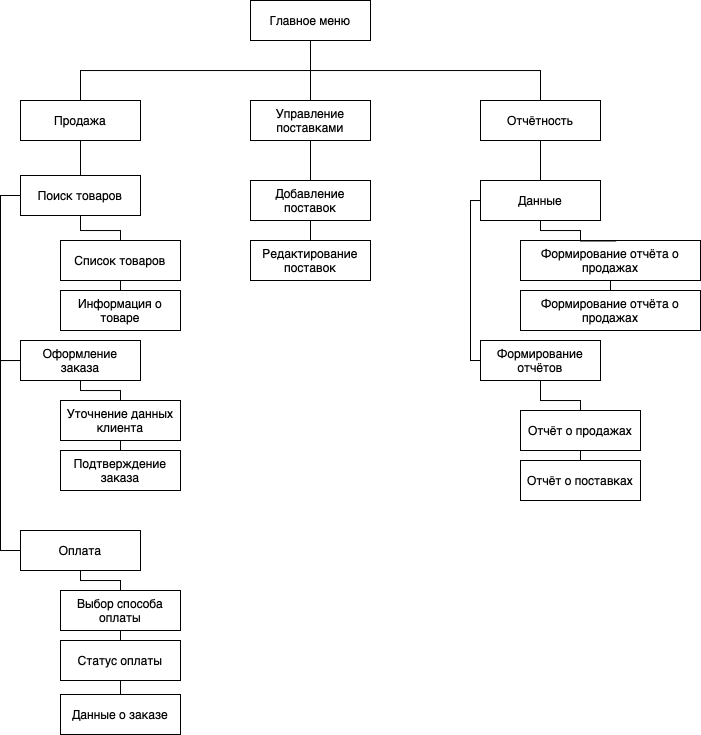

The diagram above was exported from draw.io. Its source (the exported page's mxGraphModel, read from the mxfile embedded in the PNG):
<mxGraphModel dx="874" dy="507" grid="1" gridSize="10" guides="1" tooltips="1" connect="1" arrows="1" fold="1" page="1" pageScale="1" pageWidth="827" pageHeight="1169" math="0" shadow="0">
  <root>
    <mxCell id="0" />
    <mxCell id="1" parent="0" />
    <mxCell id="AhNV3txTKEynnAWxGbNM-18" style="edgeStyle=orthogonalEdgeStyle;rounded=0;orthogonalLoop=1;jettySize=auto;html=1;entryX=0.5;entryY=0;entryDx=0;entryDy=0;endArrow=none;endFill=0;" edge="1" parent="1" source="AhNV3txTKEynnAWxGbNM-2" target="AhNV3txTKEynnAWxGbNM-3">
      <mxGeometry relative="1" as="geometry" />
    </mxCell>
    <mxCell id="AhNV3txTKEynnAWxGbNM-19" style="edgeStyle=orthogonalEdgeStyle;rounded=0;orthogonalLoop=1;jettySize=auto;html=1;entryX=0.5;entryY=0;entryDx=0;entryDy=0;endArrow=none;endFill=0;" edge="1" parent="1" source="AhNV3txTKEynnAWxGbNM-2" target="AhNV3txTKEynnAWxGbNM-4">
      <mxGeometry relative="1" as="geometry">
        <Array as="points">
          <mxPoint x="620" y="480" />
          <mxPoint x="390" y="480" />
        </Array>
      </mxGeometry>
    </mxCell>
    <mxCell id="AhNV3txTKEynnAWxGbNM-22" style="edgeStyle=orthogonalEdgeStyle;rounded=0;orthogonalLoop=1;jettySize=auto;html=1;entryX=0.5;entryY=0;entryDx=0;entryDy=0;endArrow=none;endFill=0;" edge="1" parent="1" source="AhNV3txTKEynnAWxGbNM-2" target="AhNV3txTKEynnAWxGbNM-21">
      <mxGeometry relative="1" as="geometry">
        <Array as="points">
          <mxPoint x="620" y="480" />
          <mxPoint x="850" y="480" />
        </Array>
      </mxGeometry>
    </mxCell>
    <mxCell id="AhNV3txTKEynnAWxGbNM-2" value="Главное меню" style="rounded=0;whiteSpace=wrap;html=1;" vertex="1" parent="1">
      <mxGeometry x="560" y="410" width="120" height="40" as="geometry" />
    </mxCell>
    <mxCell id="AhNV3txTKEynnAWxGbNM-45" style="edgeStyle=orthogonalEdgeStyle;rounded=0;orthogonalLoop=1;jettySize=auto;html=1;endArrow=none;endFill=0;" edge="1" parent="1" source="AhNV3txTKEynnAWxGbNM-3" target="AhNV3txTKEynnAWxGbNM-39">
      <mxGeometry relative="1" as="geometry" />
    </mxCell>
    <mxCell id="AhNV3txTKEynnAWxGbNM-3" value="Управление поставками" style="rounded=0;whiteSpace=wrap;html=1;" vertex="1" parent="1">
      <mxGeometry x="560" y="510" width="120" height="40" as="geometry" />
    </mxCell>
    <mxCell id="AhNV3txTKEynnAWxGbNM-44" style="edgeStyle=orthogonalEdgeStyle;rounded=0;orthogonalLoop=1;jettySize=auto;html=1;entryX=0.5;entryY=0;entryDx=0;entryDy=0;endArrow=none;endFill=0;" edge="1" parent="1" source="AhNV3txTKEynnAWxGbNM-4" target="AhNV3txTKEynnAWxGbNM-5">
      <mxGeometry relative="1" as="geometry" />
    </mxCell>
    <mxCell id="AhNV3txTKEynnAWxGbNM-4" value="Продажа" style="rounded=0;whiteSpace=wrap;html=1;" vertex="1" parent="1">
      <mxGeometry x="330" y="510" width="120" height="40" as="geometry" />
    </mxCell>
    <mxCell id="AhNV3txTKEynnAWxGbNM-42" style="edgeStyle=orthogonalEdgeStyle;rounded=0;orthogonalLoop=1;jettySize=auto;html=1;entryX=0.5;entryY=0;entryDx=0;entryDy=0;endArrow=none;endFill=0;" edge="1" parent="1" source="AhNV3txTKEynnAWxGbNM-5" target="AhNV3txTKEynnAWxGbNM-6">
      <mxGeometry relative="1" as="geometry">
        <Array as="points">
          <mxPoint x="390" y="640" />
          <mxPoint x="430" y="640" />
        </Array>
      </mxGeometry>
    </mxCell>
    <mxCell id="AhNV3txTKEynnAWxGbNM-46" style="edgeStyle=orthogonalEdgeStyle;rounded=0;orthogonalLoop=1;jettySize=auto;html=1;entryX=0;entryY=0.5;entryDx=0;entryDy=0;endArrow=none;endFill=0;" edge="1" parent="1" source="AhNV3txTKEynnAWxGbNM-5" target="AhNV3txTKEynnAWxGbNM-8">
      <mxGeometry relative="1" as="geometry">
        <Array as="points">
          <mxPoint x="310" y="605" />
          <mxPoint x="310" y="770" />
        </Array>
      </mxGeometry>
    </mxCell>
    <mxCell id="AhNV3txTKEynnAWxGbNM-5" value="Поиск товаров" style="rounded=0;whiteSpace=wrap;html=1;" vertex="1" parent="1">
      <mxGeometry x="330" y="585" width="120" height="40" as="geometry" />
    </mxCell>
    <mxCell id="AhNV3txTKEynnAWxGbNM-43" style="edgeStyle=orthogonalEdgeStyle;rounded=0;orthogonalLoop=1;jettySize=auto;html=1;exitX=0.5;exitY=1;exitDx=0;exitDy=0;entryX=0.5;entryY=0;entryDx=0;entryDy=0;endArrow=none;endFill=0;" edge="1" parent="1" source="AhNV3txTKEynnAWxGbNM-6" target="AhNV3txTKEynnAWxGbNM-7">
      <mxGeometry relative="1" as="geometry" />
    </mxCell>
    <mxCell id="AhNV3txTKEynnAWxGbNM-6" value="Список товаров" style="rounded=0;whiteSpace=wrap;html=1;" vertex="1" parent="1">
      <mxGeometry x="370" y="650" width="120" height="40" as="geometry" />
    </mxCell>
    <mxCell id="AhNV3txTKEynnAWxGbNM-7" value="Информация о товаре" style="rounded=0;whiteSpace=wrap;html=1;" vertex="1" parent="1">
      <mxGeometry x="370" y="700" width="120" height="40" as="geometry" />
    </mxCell>
    <mxCell id="AhNV3txTKEynnAWxGbNM-38" style="edgeStyle=orthogonalEdgeStyle;rounded=0;orthogonalLoop=1;jettySize=auto;html=1;entryX=0.5;entryY=0;entryDx=0;entryDy=0;endArrow=none;endFill=0;" edge="1" parent="1" source="AhNV3txTKEynnAWxGbNM-8" target="AhNV3txTKEynnAWxGbNM-35">
      <mxGeometry relative="1" as="geometry">
        <Array as="points">
          <mxPoint x="390" y="800" />
          <mxPoint x="430" y="800" />
        </Array>
      </mxGeometry>
    </mxCell>
    <mxCell id="AhNV3txTKEynnAWxGbNM-47" style="edgeStyle=orthogonalEdgeStyle;rounded=0;orthogonalLoop=1;jettySize=auto;html=1;entryX=0;entryY=0.5;entryDx=0;entryDy=0;endArrow=none;endFill=0;" edge="1" parent="1" source="AhNV3txTKEynnAWxGbNM-8" target="AhNV3txTKEynnAWxGbNM-9">
      <mxGeometry relative="1" as="geometry">
        <Array as="points">
          <mxPoint x="310" y="770" />
          <mxPoint x="310" y="960" />
        </Array>
      </mxGeometry>
    </mxCell>
    <mxCell id="AhNV3txTKEynnAWxGbNM-8" value="Оформление&lt;br&gt;заказа" style="rounded=0;whiteSpace=wrap;html=1;" vertex="1" parent="1">
      <mxGeometry x="330" y="750" width="120" height="40" as="geometry" />
    </mxCell>
    <mxCell id="AhNV3txTKEynnAWxGbNM-15" style="edgeStyle=orthogonalEdgeStyle;rounded=0;orthogonalLoop=1;jettySize=auto;html=1;entryX=0.5;entryY=0;entryDx=0;entryDy=0;endArrow=none;endFill=0;" edge="1" parent="1" source="AhNV3txTKEynnAWxGbNM-9" target="AhNV3txTKEynnAWxGbNM-13">
      <mxGeometry relative="1" as="geometry">
        <Array as="points">
          <mxPoint x="390" y="990" />
          <mxPoint x="430" y="990" />
        </Array>
      </mxGeometry>
    </mxCell>
    <mxCell id="AhNV3txTKEynnAWxGbNM-9" value="Оплата" style="rounded=0;whiteSpace=wrap;html=1;" vertex="1" parent="1">
      <mxGeometry x="330" y="940" width="120" height="40" as="geometry" />
    </mxCell>
    <mxCell id="AhNV3txTKEynnAWxGbNM-17" style="edgeStyle=orthogonalEdgeStyle;rounded=0;orthogonalLoop=1;jettySize=auto;html=1;entryX=0.5;entryY=0;entryDx=0;entryDy=0;endArrow=none;endFill=0;" edge="1" parent="1" source="AhNV3txTKEynnAWxGbNM-10" target="AhNV3txTKEynnAWxGbNM-11">
      <mxGeometry relative="1" as="geometry" />
    </mxCell>
    <mxCell id="AhNV3txTKEynnAWxGbNM-10" value="Статус оплаты" style="rounded=0;whiteSpace=wrap;html=1;" vertex="1" parent="1">
      <mxGeometry x="370" y="1050" width="120" height="40" as="geometry" />
    </mxCell>
    <mxCell id="AhNV3txTKEynnAWxGbNM-11" value="Данные о заказе" style="rounded=0;whiteSpace=wrap;html=1;" vertex="1" parent="1">
      <mxGeometry x="370" y="1104" width="120" height="40" as="geometry" />
    </mxCell>
    <mxCell id="AhNV3txTKEynnAWxGbNM-16" style="edgeStyle=orthogonalEdgeStyle;rounded=0;orthogonalLoop=1;jettySize=auto;html=1;endArrow=none;endFill=0;" edge="1" parent="1" source="AhNV3txTKEynnAWxGbNM-13">
      <mxGeometry relative="1" as="geometry">
        <mxPoint x="430" y="1050" as="targetPoint" />
        <Array as="points">
          <mxPoint x="430" y="1050" />
        </Array>
      </mxGeometry>
    </mxCell>
    <mxCell id="AhNV3txTKEynnAWxGbNM-13" value="Выбор способа оплаты" style="rounded=0;whiteSpace=wrap;html=1;" vertex="1" parent="1">
      <mxGeometry x="370" y="1000" width="120" height="40" as="geometry" />
    </mxCell>
    <mxCell id="AhNV3txTKEynnAWxGbNM-34" style="edgeStyle=orthogonalEdgeStyle;rounded=0;orthogonalLoop=1;jettySize=auto;html=1;entryX=0.5;entryY=0;entryDx=0;entryDy=0;endArrow=none;endFill=0;" edge="1" parent="1" source="AhNV3txTKEynnAWxGbNM-21" target="AhNV3txTKEynnAWxGbNM-23">
      <mxGeometry relative="1" as="geometry" />
    </mxCell>
    <mxCell id="AhNV3txTKEynnAWxGbNM-21" value="Отчётность" style="rounded=0;whiteSpace=wrap;html=1;" vertex="1" parent="1">
      <mxGeometry x="790" y="510" width="120" height="40" as="geometry" />
    </mxCell>
    <mxCell id="AhNV3txTKEynnAWxGbNM-33" style="edgeStyle=orthogonalEdgeStyle;rounded=0;orthogonalLoop=1;jettySize=auto;html=1;entryX=0;entryY=0.5;entryDx=0;entryDy=0;endArrow=none;endFill=0;" edge="1" parent="1" source="AhNV3txTKEynnAWxGbNM-23" target="AhNV3txTKEynnAWxGbNM-24">
      <mxGeometry relative="1" as="geometry">
        <Array as="points">
          <mxPoint x="780" y="610" />
          <mxPoint x="780" y="770" />
        </Array>
      </mxGeometry>
    </mxCell>
    <mxCell id="AhNV3txTKEynnAWxGbNM-23" value="Данные" style="rounded=0;whiteSpace=wrap;html=1;" vertex="1" parent="1">
      <mxGeometry x="790" y="590" width="120" height="40" as="geometry" />
    </mxCell>
    <mxCell id="AhNV3txTKEynnAWxGbNM-28" style="edgeStyle=orthogonalEdgeStyle;rounded=0;orthogonalLoop=1;jettySize=auto;html=1;entryX=0.5;entryY=0;entryDx=0;entryDy=0;endArrow=none;endFill=0;" edge="1" parent="1" source="AhNV3txTKEynnAWxGbNM-24" target="AhNV3txTKEynnAWxGbNM-25">
      <mxGeometry relative="1" as="geometry" />
    </mxCell>
    <mxCell id="AhNV3txTKEynnAWxGbNM-24" value="Формирование&lt;br&gt;отчётов" style="rounded=0;whiteSpace=wrap;html=1;" vertex="1" parent="1">
      <mxGeometry x="790" y="750" width="120" height="40" as="geometry" />
    </mxCell>
    <mxCell id="AhNV3txTKEynnAWxGbNM-27" style="edgeStyle=orthogonalEdgeStyle;rounded=0;orthogonalLoop=1;jettySize=auto;html=1;entryX=0.5;entryY=0;entryDx=0;entryDy=0;endArrow=none;endFill=0;" edge="1" parent="1" source="AhNV3txTKEynnAWxGbNM-25" target="AhNV3txTKEynnAWxGbNM-26">
      <mxGeometry relative="1" as="geometry" />
    </mxCell>
    <mxCell id="AhNV3txTKEynnAWxGbNM-25" value="Отчёт о продажах" style="rounded=0;whiteSpace=wrap;html=1;" vertex="1" parent="1">
      <mxGeometry x="830" y="820" width="120" height="40" as="geometry" />
    </mxCell>
    <mxCell id="AhNV3txTKEynnAWxGbNM-26" value="Отчёт о поставках" style="rounded=0;whiteSpace=wrap;html=1;" vertex="1" parent="1">
      <mxGeometry x="830" y="870" width="120" height="40" as="geometry" />
    </mxCell>
    <mxCell id="AhNV3txTKEynnAWxGbNM-32" style="edgeStyle=orthogonalEdgeStyle;rounded=0;orthogonalLoop=1;jettySize=auto;html=1;entryX=0.5;entryY=0;entryDx=0;entryDy=0;endArrow=none;endFill=0;" edge="1" parent="1" source="AhNV3txTKEynnAWxGbNM-29" target="AhNV3txTKEynnAWxGbNM-30">
      <mxGeometry relative="1" as="geometry" />
    </mxCell>
    <mxCell id="AhNV3txTKEynnAWxGbNM-29" value="Формирование отчёта о продажах" style="rounded=0;whiteSpace=wrap;html=1;" vertex="1" parent="1">
      <mxGeometry x="830" y="650" width="180" height="40" as="geometry" />
    </mxCell>
    <mxCell id="AhNV3txTKEynnAWxGbNM-30" value="Формирование отчёта о продажах" style="rounded=0;whiteSpace=wrap;html=1;" vertex="1" parent="1">
      <mxGeometry x="830" y="700" width="180" height="40" as="geometry" />
    </mxCell>
    <mxCell id="AhNV3txTKEynnAWxGbNM-31" style="edgeStyle=orthogonalEdgeStyle;rounded=0;orthogonalLoop=1;jettySize=auto;html=1;entryX=0.532;entryY=0.012;entryDx=0;entryDy=0;entryPerimeter=0;endArrow=none;endFill=0;" edge="1" parent="1" source="AhNV3txTKEynnAWxGbNM-23" target="AhNV3txTKEynnAWxGbNM-29">
      <mxGeometry relative="1" as="geometry">
        <Array as="points">
          <mxPoint x="850" y="640" />
          <mxPoint x="890" y="640" />
          <mxPoint x="890" y="651" />
        </Array>
      </mxGeometry>
    </mxCell>
    <mxCell id="AhNV3txTKEynnAWxGbNM-37" style="edgeStyle=orthogonalEdgeStyle;rounded=0;orthogonalLoop=1;jettySize=auto;html=1;entryX=0.5;entryY=0;entryDx=0;entryDy=0;endArrow=none;endFill=0;" edge="1" parent="1" source="AhNV3txTKEynnAWxGbNM-35" target="AhNV3txTKEynnAWxGbNM-36">
      <mxGeometry relative="1" as="geometry" />
    </mxCell>
    <mxCell id="AhNV3txTKEynnAWxGbNM-35" value="Уточнение данных клиента" style="rounded=0;whiteSpace=wrap;html=1;" vertex="1" parent="1">
      <mxGeometry x="370" y="810" width="120" height="40" as="geometry" />
    </mxCell>
    <mxCell id="AhNV3txTKEynnAWxGbNM-36" value="Подтверждение заказа" style="rounded=0;whiteSpace=wrap;html=1;" vertex="1" parent="1">
      <mxGeometry x="370" y="860" width="120" height="40" as="geometry" />
    </mxCell>
    <mxCell id="AhNV3txTKEynnAWxGbNM-41" style="edgeStyle=orthogonalEdgeStyle;rounded=0;orthogonalLoop=1;jettySize=auto;html=1;entryX=0;entryY=0.5;entryDx=0;entryDy=0;endArrow=none;endFill=0;" edge="1" parent="1" source="AhNV3txTKEynnAWxGbNM-39" target="AhNV3txTKEynnAWxGbNM-40">
      <mxGeometry relative="1" as="geometry">
        <Array as="points">
          <mxPoint x="620" y="670" />
        </Array>
      </mxGeometry>
    </mxCell>
    <mxCell id="AhNV3txTKEynnAWxGbNM-39" value="Добавление поставок" style="rounded=0;whiteSpace=wrap;html=1;" vertex="1" parent="1">
      <mxGeometry x="560" y="590" width="120" height="40" as="geometry" />
    </mxCell>
    <mxCell id="AhNV3txTKEynnAWxGbNM-40" value="Редактирование&lt;br&gt;поставок" style="rounded=0;whiteSpace=wrap;html=1;" vertex="1" parent="1">
      <mxGeometry x="560" y="650" width="120" height="40" as="geometry" />
    </mxCell>
  </root>
</mxGraphModel>